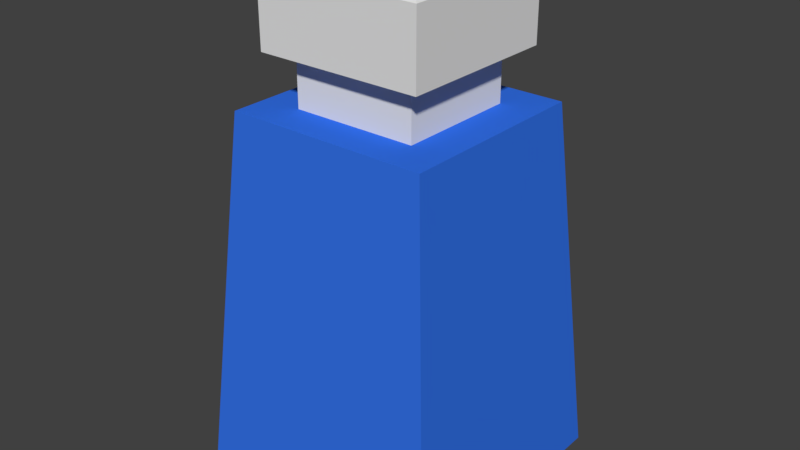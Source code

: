 # Source: Mp_potion_Small.blend  (saved by Blender 2.79.0; exported with 4.5.12 LTS)
import bpy
from mathutils import Matrix  # noqa: F401  (used for matrix-valued properties, if any)

bpy.ops.wm.read_factory_settings(use_empty=True)
scene = bpy.context.scene
scene.name = 'Scene'

# ---- collections
col_collection_1 = bpy.data.collections.new('Collection 1'); scene.collection.children.link(col_collection_1)

# ---- materials (node trees are filled in below, after node groups)
mat_white = bpy.data.materials.new('white')
mat_white.alpha_threshold = 0.0
mat_white.use_transparent_shadow = False
mat_white.roughness = 0.5
mat_white.specular_intensity = 0.0
mat_white.line_color = (0.0, 0.0, 0.0, 1.0)
mat_red = bpy.data.materials.new('Red')
mat_red.alpha_threshold = 0.0
mat_red.use_transparent_shadow = False
mat_red.diffuse_color = (0.8, 0.2309, 0.2092, 1.0)
mat_red.roughness = 0.5
mat_red.specular_intensity = 1.0
mat_red.line_color = (0.0, 0.0, 0.0, 1.0)
mat_blue = bpy.data.materials.new('Blue')
mat_blue.alpha_threshold = 0.0
mat_blue.use_transparent_shadow = False
mat_blue.diffuse_color = (0.03383, 0.1656, 0.8, 1.0)
mat_blue.roughness = 0.5

# ---- material node trees

# ---- world
world_red = bpy.data.worlds.new('Red'); scene.world = world_red
world_red.color = (0.05088, 0.05088, 0.05088)
world_red.use_sun_shadow = False
world_red.sun_shadow_jitter_overblur = 0.0
world_red.cycles.sampling_method = 'MANUAL'

# ---- meshes
me_x = bpy.data.meshes.new('큐브')
me_x.from_pydata([(-0.05817, 0.1668, 0.05652), (-0.05817, 0.2296, 0.05652), (-0.05817, 0.1668, -0.05682), (-0.05817, 0.2296, -0.05682), (0.05817, 0.1668, 0.05652), (0.05817, 0.2296, 0.05652), (0.05817, 0.1668, -0.05682), (0.05817, 0.2296, -0.05682), (-0.05817, 0.3003, 0.05652), (-0.05817, 0.3003, -0.05682), (0.05817, 0.3003, -0.05682), (0.05817, 0.3003, 0.05652), (-0.07753, 0.2213, 0.07539), (-0.07753, 0.2213, -0.07568), (0.07753, 0.2213, -0.07568), (0.07753, 0.2213, 0.07539), (-0.07753, 0.2877, 0.07539), (-0.07753, 0.2877, -0.07568), (0.07753, 0.2877, -0.07568), (0.07753, 0.2877, 0.07539), (0.1222, -0.1687, -0.1191), (0.1222, -0.1687, 0.1189), (-0.1222, -0.1687, 0.1189), (-0.1222, -0.1687, -0.1191), (0.09442, 0.1731, -0.09213), (0.09442, 0.1731, 0.09183), (-0.09442, 0.1731, 0.09183), (-0.09442, 0.1731, -0.09213)], [], [(0, 1, 3, 2), (2, 3, 7, 6), (6, 7, 5, 4), (4, 5, 1, 0), (2, 6, 4, 0), (3, 1, 12, 13), (10, 9, 8, 11), (9, 10, 18, 17), (11, 8, 16, 19), (5, 7, 14, 15), (15, 14, 18, 19), (13, 12, 16, 17), (12, 15, 19, 16), (14, 13, 17, 18), (1, 5, 15, 12), (7, 3, 13, 14), (10, 11, 19, 18), (8, 9, 17, 16), (20, 21, 22, 23), (24, 27, 26, 25), (20, 24, 25, 21), (21, 25, 26, 22), (22, 26, 27, 23), (24, 20, 23, 27)])
me_x.polygons.foreach_set('material_index', [0, 0, 0, 0, 0, 0, 0, 0, 0, 0, 0, 0, 0, 0, 0, 0, 0, 0, 2, 2, 2, 2, 2, 2])
me_x.materials.append(mat_white)
me_x.materials.append(mat_red)
me_x.materials.append(mat_blue)
me_x.use_remesh_preserve_volume = False
me_x.use_remesh_preserve_attributes = False
me_x.use_mirror_vertex_groups = False
me_x.update()
arm_002 = bpy.data.armatures.new('아마튜어.002')  # bones are not reproduced

# ---- objects
ob_x = bpy.data.objects.new('아마튜어', arm_002)
ob_hp_potion_small = bpy.data.objects.new('Hp_potion_small', me_x)

# ---- transforms, parenting, visibility, modifiers, constraints
ob_x.location = (0.0, 0.0, 0.0)
ob_x.scale = (0.9998, 0.9998, 0.9998)
ob_x.lineart.crease_threshold = 0.0
ob_hp_potion_small.parent = ob_x
ob_hp_potion_small.matrix_parent_inverse = Matrix(((3.053, 0.0, 0.0, 0.0), (0.0, 3.053, 0.0, 0.0), (0.0, 0.0, 3.053, 0.0), (0.0, 0.0, 0.0, 1.0)))
ob_hp_potion_small.location = (-1.415e-25, 1.393e-16, -0.05345)
ob_hp_potion_small.rotation_euler = (-4.712, 2.22e-16, 2.22e-16)
ob_hp_potion_small.scale = (0.9999, 0.9999, 0.9999)
ob_hp_potion_small.lineart.crease_threshold = 0.0
_vg = ob_hp_potion_small.vertex_groups.new(name='그룹')
_vg = ob_hp_potion_small.vertex_groups.new(name='Bone')
_vg.add([0, 1, 2, 3, 4, 5, 6, 7, 8, 9, 10, 11, 12, 13, 14, 15, 16, 17, 18, 19, 20, 21, 22, 23, 24, 25, 26, 27], 1.0, 'REPLACE')
_m = ob_hp_potion_small.modifiers.new('아마튜어', 'ARMATURE')
_m.object = ob_x

# ---- collection membership
col_collection_1.objects.link(ob_x)
col_collection_1.objects.link(ob_hp_potion_small)

# ---- scene / render settings (as saved in the file)
scene.frame_start = 1; scene.frame_end = 250; scene.frame_set(0)
scene.render.engine = 'BLENDER_EEVEE_NEXT'
scene.render.resolution_percentage = 50
scene.render.dither_intensity = 0.0
scene.cycles.use_denoising = False
scene.cycles.samples = 128
scene.cycles.sampling_pattern = 'TABULATED_SOBOL'
scene.cycles.use_adaptive_sampling = False
scene.cycles.use_light_tree = False
scene.cycles.blur_glossy = 0.0
scene.cycles.sample_clamp_indirect = 0.0
scene.view_settings.view_transform = 'Standard'
bpy.context.view_layer.update()

# ---- added for rendering (the .blend has no active camera and no usable light): camera, sun
cam_auto = bpy.data.cameras.new('AutoCamera')
cam_auto.lens = 50.0
cam_auto.sensor_width = 36.0
cam_auto.clip_end = 1000.0
ob_auto_camera = bpy.data.objects.new('AutoCamera', cam_auto)
scene.collection.objects.link(ob_auto_camera)
ob_auto_camera.location = (1.63749, -1.96454, 1.34778)
ob_auto_camera.rotation_euler = (1.09748, -7.21219e-08, 0.694738)
scene.camera = ob_auto_camera
light_auto_sun = bpy.data.lights.new('AutoSun', 'SUN')
light_auto_sun.energy = 3.0
light_auto_sun.angle = 0.0523599
ob_auto_sun = bpy.data.objects.new('AutoSun', light_auto_sun)
scene.collection.objects.link(ob_auto_sun)
ob_auto_sun.rotation_euler = (0.872665, 0.174533, 0.523599)
bpy.context.view_layer.update()
